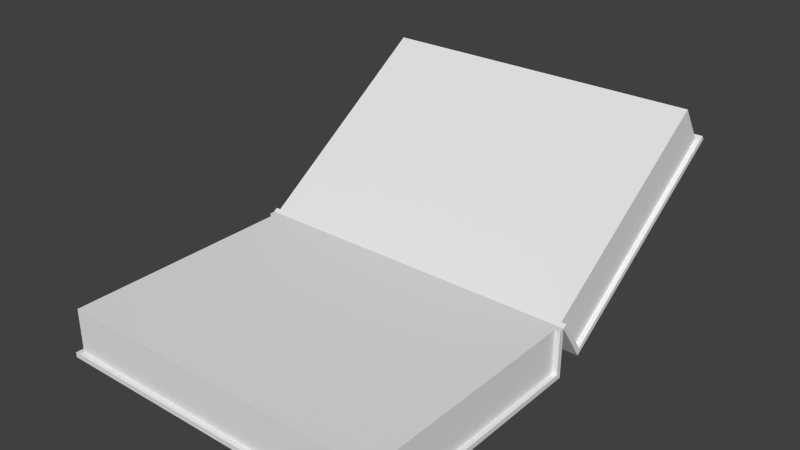 # Source: Book_-_Less_Vertices.blend  (saved by Blender 2.74.0; exported with 4.5.12 LTS)
import bpy
from mathutils import Matrix  # noqa: F401  (used for matrix-valued properties, if any)

bpy.ops.wm.read_factory_settings(use_empty=True)
scene = bpy.context.scene
scene.name = 'Scene'

# ---- collections
col_collection_1 = bpy.data.collections.new('Collection 1'); scene.collection.children.link(col_collection_1)

# ---- world
world_world = bpy.data.worlds.new('World'); scene.world = world_world
world_world.color = (0.05088, 0.05088, 0.05088)
world_world.use_sun_shadow = False
world_world.sun_shadow_jitter_overblur = 0.0
world_world.cycles.sampling_method = 'MANUAL'
world_world.cycles.sample_map_resolution = 256

# ---- meshes
me_cube_002 = bpy.data.meshes.new('Cube.002')
me_cube_002.from_pydata([(-0.35, -0.25, -0.05), (0.34, -0.24, 0.05), (-0.35, 0.25, -0.05), (-0.35, 0.25, 0.05), (0.35, -0.25, -0.05), (0.35, 0.25, -0.05), (0.35, 0.25, 0.05), (0.34, 0.24, 0.05), (-0.35, 0.24, 0.05), (0.35, 0.24, 0.05), (0.34, 0.24, 0.05), (-0.35, -0.25, -0.04), (-0.35, 0.25, -0.04), (0.35, 0.25, -0.04), (0.35, -0.25, -0.04), (0.34, -0.25, -0.04), (-0.34, -0.25, -0.04), (0.35, 0.24, -0.04), (-0.35, 0.24, -0.04), (-0.34, -0.25, -0.04), (-0.34, 0.24, 0.05), (-0.34, 0.24, -0.04), (-0.34, -0.24, 0.05), (0.34, -0.24, -0.04), (-0.34, -0.24, -0.04), (0.34, -0.25, -0.04), (0.34, 0.24, -0.04)], [], [(11, 18, 12, 2, 0), (15, 16, 11, 0, 4, 14), (5, 4, 0, 2), (6, 3, 8, 10, 9), (22, 1, 10, 20), (18, 11, 19, 21), (6, 9, 17, 13), (16, 15, 23, 24), (1, 22, 24, 23), (14, 17, 26, 25), (13, 17, 14, 4, 5), (8, 3, 12, 18), (24, 22, 20, 21), (8, 18, 21, 20), (26, 10, 1, 23), (17, 9, 7, 26), (6, 13, 5, 2, 12, 3)])
_uv = me_cube_002.uv_layers.new(name='UVMap')
_uv.uv.foreach_set('vector', [0.4917, 1.0, 0.4917, 0.5847, 0.4917, 0.5763, 0.5, 0.5763, 0.5, 1.0, 0.9833, 0.008475, 0.9833, 0.5847, 0.9833, 0.5932, 0.975, 0.5932, 0.975, 0.0, 0.9833, 0.0, 0.0, 5.051e-08, 0.4167, 0.0, 0.4167, 0.5932, 1.242e-07, 0.5932, 0.9833, 0.5932, 0.9833, 0.0, 0.9917, 0.0, 0.9917, 0.5847, 0.9917, 0.5932, 0.4167, 0.5763, 0.4167, 5.051e-08, 0.8167, 0.0, 0.8167, 0.5763, 0.7333, 0.9915, 0.7333, 0.5763, 0.7417, 0.5763, 0.7417, 0.9915, 0.5, 1.0, 0.5, 0.9915, 0.575, 0.9915, 0.575, 1.0, 0.9917, 0.5763, 0.9917, 0.0, 1.0, 0.0, 1.0, 0.5763, 0.975, 0.0, 0.975, 0.5763, 0.9, 0.5763, 0.9, 0.0, 0.75, 0.5763, 0.75, 0.9915, 0.7417, 0.9915, 0.7417, 0.5763, 0.575, 1.0, 0.575, 0.9915, 0.575, 0.5763, 0.5833, 0.5763, 0.5833, 1.0, 0.4167, 0.5847, 0.4167, 0.5763, 0.4917, 0.5763, 0.4917, 0.5847, 0.6583, 0.9831, 0.5833, 0.9831, 0.5833, 0.5763, 0.6583, 0.5763, 0.01667, 0.5932, 0.01667, 0.6695, 0.008333, 0.6695, 0.008333, 0.5932, 0.7333, 0.9831, 0.6583, 0.9831, 0.6583, 0.5763, 0.7333, 0.5763, 0.0, 0.6695, 0.0, 0.5932, 0.008333, 0.5932, 0.008333, 0.6695, 0.8167, 0.0, 0.8917, 0.0, 0.9, 0.0, 0.9, 0.5932, 0.8917, 0.5932, 0.8167, 0.5932])
me_cube_002.use_remesh_preserve_volume = False
me_cube_002.use_remesh_preserve_attributes = False
me_cube_002.use_mirror_vertex_groups = False
me_cube_002.update()
me_cube_003 = bpy.data.meshes.new('Cube.003')
me_cube_003.from_pydata([(0.35, -0.5002, 0.1), (-0.34, -0.4903, 1.49e-08), (0.35, -0.00025, 0.1), (0.35, -0.00025, -2.98e-08), (-0.35, -0.5002, 0.1), (-0.35, -0.00025, 0.1), (-0.35, -0.00025, -2.98e-08), (-0.34, -0.01025, -2.98e-08), (0.35, -0.01025, -2.98e-08), (0.35, -0.01025, 0.1), (-0.35, -0.01025, -2.98e-08), (-0.35, -0.01025, 0.1), (-0.34, -0.01025, -2.98e-08), (0.35, -0.5002, 0.09), (-0.35, -0.5002, 0.09), (-0.34, -0.5002, 0.09), (0.34, -0.5002, 0.09), (-0.35, -0.01025, 0.09), (0.35, -0.01025, 0.09), (0.34, -0.5002, 0.09), (0.34, -0.01025, -2.98e-08), (0.34, -0.01025, 0.09), (0.34, -0.4902, 1.49e-08), (-0.34, -0.4903, 0.09), (0.34, -0.4902, 0.09), (-0.34, -0.5002, 0.09), (-0.34, -0.01025, 0.09)], [], [(3, 2, 9, 18, 8), (17, 14, 4, 11), (6, 3, 8, 12, 10), (15, 16, 13, 0, 4, 14), (22, 1, 12, 20), (5, 6, 10, 17, 11), (13, 18, 9, 0), (18, 13, 19, 21), (16, 15, 23, 24), (5, 2, 3, 6), (1, 22, 24, 23), (14, 17, 26, 25), (24, 22, 20, 21), (8, 18, 21, 20), (26, 12, 1, 23), (17, 10, 7, 26), (2, 5, 11, 4, 0, 9)])
_uv = me_cube_003.uv_layers.new(name='UVMap')
_uv.uv.foreach_set('vector', [0.5, 1.0, 0.4167, 1.0, 0.4167, 0.9915, 0.425, 0.9915, 0.5, 0.9915, 0.575, 0.9915, 0.575, 0.5763, 0.5833, 0.5763, 0.5833, 0.9915, 0.9917, 0.0, 0.9917, 0.5932, 0.9833, 0.5932, 0.9833, 0.008475, 0.9833, 0.0, 0.975, 0.5847, 0.975, 0.008475, 0.975, 0.0, 0.9833, 0.0, 0.9833, 0.5932, 0.975, 0.5932, 0.8167, 2.526e-08, 0.8167, 0.5763, 0.4167, 0.5763, 0.4167, 0.0, 0.5833, 1.0, 0.5, 1.0, 0.5, 0.9915, 0.575, 0.9915, 0.5833, 0.9915, 0.425, 0.5763, 0.425, 0.9915, 0.4167, 0.9915, 0.4167, 0.5763, 0.75, 0.5763, 0.75, 0.9915, 0.7417, 0.9915, 0.7417, 0.5763, 0.9917, 0.5763, 0.9917, 0.0, 1.0, 0.0, 1.0, 0.5763, 0.8167, 0.5932, 0.8167, 0.0, 0.9, 0.0, 0.9, 0.5932, 0.975, 0.0, 0.975, 0.5763, 0.9, 0.5763, 0.9, 0.0, 0.7333, 0.9915, 0.7333, 0.5763, 0.7417, 0.5763, 0.7417, 0.9915, 0.5833, 0.5763, 0.6583, 0.5763, 0.6583, 0.9831, 0.5833, 0.9831, 0.008333, 0.6695, 0.008333, 0.5932, 0.01667, 0.5932, 0.01667, 0.6695, 0.6583, 0.5763, 0.7333, 0.5763, 0.7333, 0.9831, 0.6583, 0.9831, 0.008333, 0.5932, 0.008333, 0.6695, 0.0, 0.6695, 0.0, 0.5932, 0.4167, 0.0, 0.4167, 0.5932, 0.4083, 0.5932, 1.987e-07, 0.5932, 0.0, 1.515e-07, 0.4083, 0.0])
me_cube_003.use_remesh_preserve_volume = False
me_cube_003.use_remesh_preserve_attributes = False
me_cube_003.use_mirror_vertex_groups = False
me_cube_003.update()

# ---- objects
ob_rightside = bpy.data.objects.new('RightSide', me_cube_002)
ob_leftside = bpy.data.objects.new('LeftSide', me_cube_003)

# ---- transforms, parenting, visibility, modifiers, constraints
ob_rightside.location = (0.0, 0.0, 0.05)
ob_rightside.lineart.crease_threshold = 0.0
ob_leftside.location = (0.0, 0.25, 0.1)
ob_leftside.rotation_euler = (28.87, 0.0, 0.0)
ob_leftside.lineart.crease_threshold = 0.0

# ---- collection membership
col_collection_1.objects.link(ob_rightside)
col_collection_1.objects.link(ob_leftside)

# ---- scene / render settings (as saved in the file)
scene.frame_start = 1; scene.frame_end = 250; scene.frame_set(1)
scene.render.engine = 'BLENDER_EEVEE_NEXT'
scene.render.resolution_percentage = 50
scene.render.dither_intensity = 0.0
scene.cycles.use_denoising = False
scene.cycles.samples = 10
scene.cycles.sampling_pattern = 'TABULATED_SOBOL'
scene.cycles.light_sampling_threshold = 0.0
scene.cycles.use_adaptive_sampling = False
scene.cycles.use_light_tree = False
scene.cycles.blur_glossy = 0.0
scene.cycles.pixel_filter_type = 'GAUSSIAN'
scene.cycles.sample_clamp_indirect = 0.0
scene.view_settings.view_transform = 'Standard'
bpy.context.view_layer.update()

# ---- added for rendering (the .blend has no active camera and no usable light): camera, sun
cam_auto = bpy.data.cameras.new('AutoCamera')
cam_auto.lens = 50.0
cam_auto.sensor_width = 36.0
cam_auto.clip_end = 1000.0
ob_auto_camera = bpy.data.objects.new('AutoCamera', cam_auto)
scene.collection.objects.link(ob_auto_camera)
ob_auto_camera.location = (1.16165, -1.15865, 1.11918)
ob_auto_camera.rotation_euler = (1.09748, -7.21219e-08, 0.694738)
scene.camera = ob_auto_camera
light_auto_sun = bpy.data.lights.new('AutoSun', 'SUN')
light_auto_sun.energy = 3.0
light_auto_sun.angle = 0.0523599
ob_auto_sun = bpy.data.objects.new('AutoSun', light_auto_sun)
scene.collection.objects.link(ob_auto_sun)
ob_auto_sun.rotation_euler = (0.872665, 0.174533, 0.523599)
bpy.context.view_layer.update()

